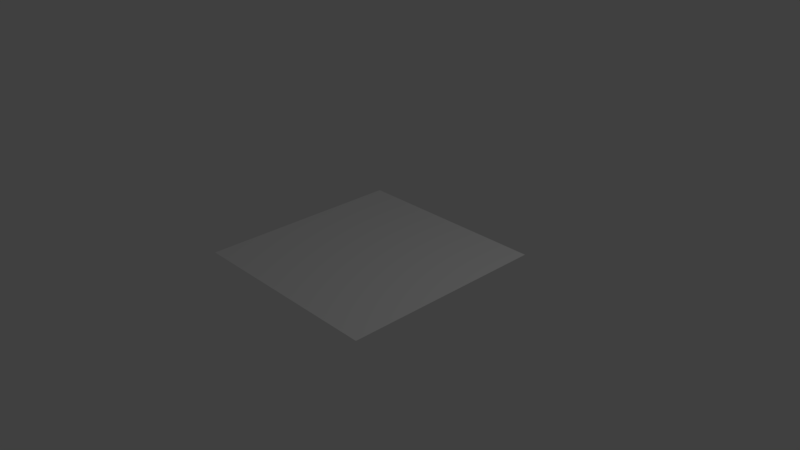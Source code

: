 # Source: normalTex.blend  (saved by Blender 2.78.0; exported with 4.5.12 LTS)
import bpy
from mathutils import Matrix  # noqa: F401  (used for matrix-valued properties, if any)

bpy.ops.wm.read_factory_settings(use_empty=True)
scene = bpy.context.scene
scene.name = 'Scene'

# ---- collections
col_collection_1 = bpy.data.collections.new('Collection 1'); scene.collection.children.link(col_collection_1)

# ---- materials (node trees are filled in below, after node groups)
mat_material_001 = bpy.data.materials.new('Material.001')
mat_material_001.alpha_threshold = 0.0
mat_material_001.use_transparent_shadow = False
mat_material_001.roughness = 0.5

# ---- material node trees

# ---- world
world_world = bpy.data.worlds.new('World'); scene.world = world_world
world_world.color = (0.05088, 0.05088, 0.05088)
world_world.use_sun_shadow = False
world_world.sun_shadow_jitter_overblur = 0.0
world_world.cycles.sampling_method = 'MANUAL'

# ---- cameras
cam_camera = bpy.data.cameras.new('Camera')
cam_camera.clip_end = 100.0
cam_camera.lens = 35.0
cam_camera.sensor_width = 32.0
cam_camera.sensor_height = 18.0
cam_camera.ortho_scale = 7.314
cam_camera.dof.focus_distance = 0.0
cam_camera.dof.aperture_fstop = 128.0

# ---- lights
light_lamp = bpy.data.lights.new('Lamp', 'POINT')
light_lamp.transmission_factor = 0.0
light_lamp.cutoff_distance = 30.0
light_lamp.energy = 100.0
light_lamp.shadow_buffer_clip_start = 1.001
light_lamp.shadow_soft_size = 0.1
light_lamp.shadow_maximum_resolution = 0.006
light_lamp.use_absolute_resolution = True

# ---- meshes
me_plane_002 = bpy.data.meshes.new('Plane.002')
me_plane_002.from_pydata([(-1.0, -1.0, 0.0), (1.0, -1.0, 0.0), (-1.0, 1.0, 0.0), (1.0, 1.0, 0.0)], [], [(0, 1, 3, 2)])
_uv = me_plane_002.uv_layers.new(name='UVMap')
_uv.uv.foreach_set('vector', [1.49e-07, 1.0, 0.0, 1.49e-07, 1.0, 0.0, 1.0, 1.0])
me_plane_002.materials.append(mat_material_001)
me_plane_002.use_remesh_preserve_volume = False
me_plane_002.use_remesh_preserve_attributes = False
me_plane_002.use_mirror_vertex_groups = False
me_plane_002.update()

# ---- objects
ob_lamp = bpy.data.objects.new('Lamp', light_lamp)
ob_camera = bpy.data.objects.new('Camera', cam_camera)
ob_plane_001 = bpy.data.objects.new('Plane.001', me_plane_002)

# ---- transforms, parenting, visibility, modifiers, constraints
ob_lamp.location = (4.076, 1.005, 5.904)
ob_lamp.rotation_euler = (0.6503, 0.05522, 1.866)
ob_lamp.lock_rotations_4d = False
ob_lamp.empty_display_type = 'ARROWS'
ob_lamp.color = (0.0, 0.0, 0.0, 0.0)
ob_lamp.lineart.crease_threshold = 0.0
ob_camera.location = (7.481, -6.508, 5.344)
ob_camera.rotation_euler = (1.109, 0.0, 0.8149)
ob_camera.lock_rotations_4d = False
ob_camera.empty_display_type = 'ARROWS'
ob_camera.color = (0.0, 0.0, 0.0, 0.0)
ob_camera.display_type = 'WIRE'
ob_camera.lineart.crease_threshold = 0.0
ob_plane_001.location = (0.0, 0.007671, 0.0)
ob_plane_001.scale = (1.39, 1.43, 1.0)
ob_plane_001.lineart.crease_threshold = 0.0

# ---- collection membership
col_collection_1.objects.link(ob_lamp)
col_collection_1.objects.link(ob_camera)
col_collection_1.objects.link(ob_plane_001)

# ---- scene / render settings (as saved in the file)
scene.camera = ob_camera
scene.frame_start = 1; scene.frame_end = 250; scene.frame_set(1)
scene.render.engine = 'BLENDER_EEVEE_NEXT'
scene.render.resolution_percentage = 50
scene.render.dither_intensity = 0.0
scene.cycles.use_denoising = False
scene.cycles.samples = 128
scene.cycles.sampling_pattern = 'TABULATED_SOBOL'
scene.cycles.light_sampling_threshold = 0.0
scene.cycles.use_adaptive_sampling = False
scene.cycles.use_light_tree = False
scene.cycles.blur_glossy = 0.0
scene.cycles.sample_clamp_indirect = 0.0
scene.view_settings.view_transform = 'Standard'
bpy.context.view_layer.update()
